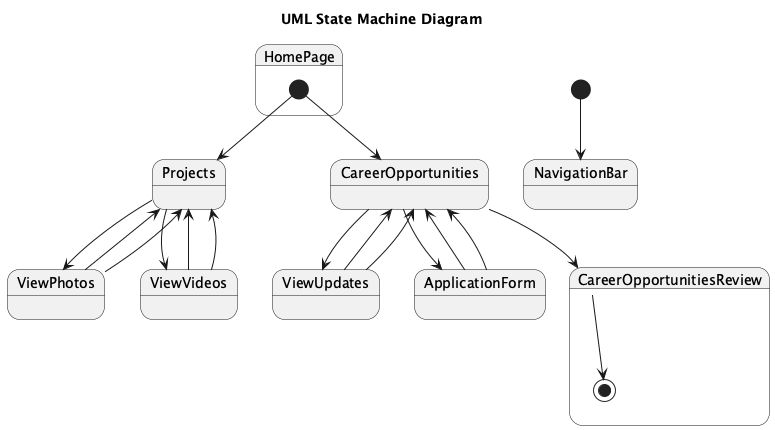

The diagram above was rendered by PlantUML. Its source (embedded in the PNG):
@startuml
title UML State Machine Diagram

[*] --> NavigationBar

state HomePage {
  [*] --> Projects
  [*] --> CareerOpportunities
}

state Projects {
  Projects --> ViewPhotos
  Projects --> ViewVideos
  ViewPhotos --> Projects
  ViewVideos --> Projects
}

state CareerOpportunities {
  CareerOpportunities --> ViewUpdates
  CareerOpportunities --> ApplicationForm
  ViewUpdates --> CareerOpportunities
  ApplicationForm --> CareerOpportunities
}

state ViewPhotos {
  ViewPhotos --> Projects
}

state ViewVideos {
  ViewVideos --> Projects
}

state ViewUpdates {
  ViewUpdates --> CareerOpportunities
}

state ApplicationForm {
  ApplicationForm --> CareerOpportunities
}

state CareerOpportunitiesReview {
  CareerOpportunities --> CareerOpportunitiesReview
  CareerOpportunitiesReview --> [*]
}

@enduml